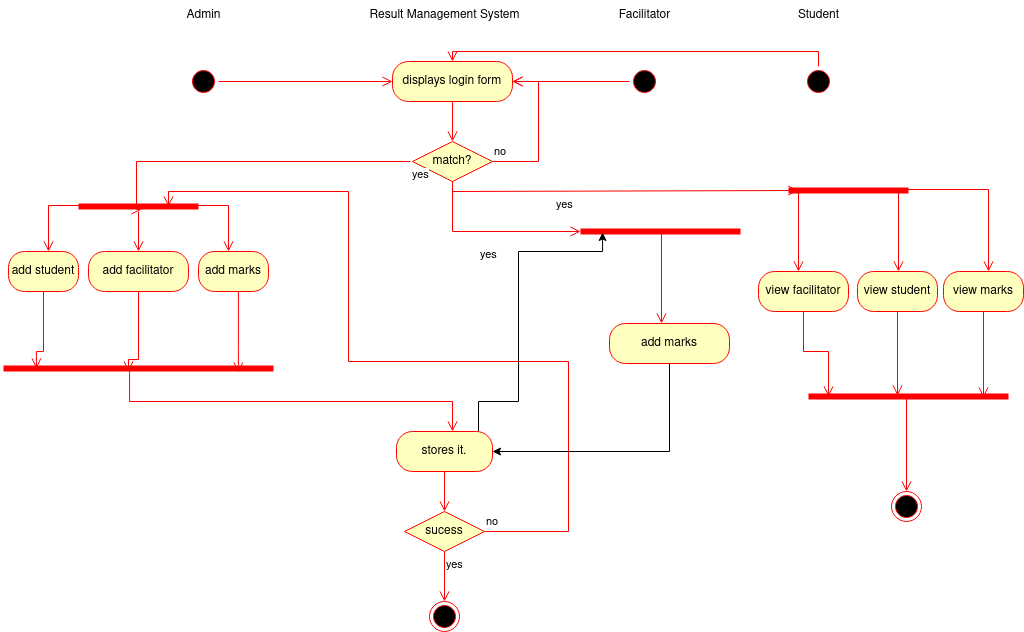

The diagram above was exported from draw.io. Its source (the exported page's mxGraphModel, read from the mxfile embedded in the PNG):
<mxGraphModel dx="1730" dy="1531" grid="1" gridSize="10" guides="1" tooltips="1" connect="1" arrows="1" fold="1" page="1" pageScale="1" pageWidth="850" pageHeight="1100" math="0" shadow="0">
  <root>
    <mxCell id="0" />
    <mxCell id="1" parent="0" />
    <mxCell id="OXwqMQjPcXia3ufRW7tB-21" value="Admin" style="text;html=1;align=center;verticalAlign=middle;resizable=0;points=[];autosize=1;strokeColor=none;fillColor=none;" vertex="1" parent="1">
      <mxGeometry x="35" y="-11" width="60" height="30" as="geometry" />
    </mxCell>
    <mxCell id="OXwqMQjPcXia3ufRW7tB-22" value="Result Management System" style="text;html=1;align=center;verticalAlign=middle;resizable=0;points=[];autosize=1;strokeColor=none;fillColor=none;" vertex="1" parent="1">
      <mxGeometry x="221" y="-11" width="170" height="30" as="geometry" />
    </mxCell>
    <mxCell id="OXwqMQjPcXia3ufRW7tB-23" value="Facilitator" style="text;html=1;align=center;verticalAlign=middle;resizable=0;points=[];autosize=1;strokeColor=none;fillColor=none;" vertex="1" parent="1">
      <mxGeometry x="471" y="-11" width="70" height="30" as="geometry" />
    </mxCell>
    <mxCell id="OXwqMQjPcXia3ufRW7tB-24" value="Student" style="text;html=1;align=center;verticalAlign=middle;resizable=0;points=[];autosize=1;strokeColor=none;fillColor=none;" vertex="1" parent="1">
      <mxGeometry x="650" y="-11" width="60" height="30" as="geometry" />
    </mxCell>
    <mxCell id="OXwqMQjPcXia3ufRW7tB-25" value="" style="ellipse;html=1;shape=startState;fillColor=#000000;strokeColor=#ff0000;" vertex="1" parent="1">
      <mxGeometry x="50" y="55" width="30" height="30" as="geometry" />
    </mxCell>
    <mxCell id="OXwqMQjPcXia3ufRW7tB-26" value="" style="edgeStyle=orthogonalEdgeStyle;html=1;verticalAlign=bottom;endArrow=open;endSize=8;strokeColor=#ff0000;rounded=0;" edge="1" source="OXwqMQjPcXia3ufRW7tB-25" parent="1" target="OXwqMQjPcXia3ufRW7tB-27">
      <mxGeometry relative="1" as="geometry">
        <mxPoint x="160" y="120" as="targetPoint" />
      </mxGeometry>
    </mxCell>
    <mxCell id="OXwqMQjPcXia3ufRW7tB-27" value="displays login form" style="rounded=1;whiteSpace=wrap;html=1;arcSize=40;fontColor=#000000;fillColor=#ffffc0;strokeColor=#ff0000;" vertex="1" parent="1">
      <mxGeometry x="254" y="50" width="120" height="40" as="geometry" />
    </mxCell>
    <mxCell id="OXwqMQjPcXia3ufRW7tB-28" value="" style="edgeStyle=orthogonalEdgeStyle;html=1;verticalAlign=bottom;endArrow=open;endSize=8;strokeColor=#ff0000;rounded=0;" edge="1" source="OXwqMQjPcXia3ufRW7tB-27" parent="1" target="OXwqMQjPcXia3ufRW7tB-29">
      <mxGeometry relative="1" as="geometry">
        <mxPoint x="314" y="142" as="targetPoint" />
        <mxPoint x="314" y="82" as="sourcePoint" />
      </mxGeometry>
    </mxCell>
    <mxCell id="OXwqMQjPcXia3ufRW7tB-29" value="match?" style="rhombus;whiteSpace=wrap;html=1;fontColor=#000000;fillColor=#ffffc0;strokeColor=#ff0000;" vertex="1" parent="1">
      <mxGeometry x="274" y="130" width="80" height="40" as="geometry" />
    </mxCell>
    <mxCell id="OXwqMQjPcXia3ufRW7tB-30" value="no" style="edgeStyle=orthogonalEdgeStyle;html=1;align=left;verticalAlign=bottom;endArrow=open;endSize=8;strokeColor=#ff0000;rounded=0;" edge="1" source="OXwqMQjPcXia3ufRW7tB-29" parent="1" target="OXwqMQjPcXia3ufRW7tB-27">
      <mxGeometry x="-1" relative="1" as="geometry">
        <mxPoint x="460" y="170" as="targetPoint" />
        <Array as="points">
          <mxPoint x="400" y="150" />
          <mxPoint x="400" y="70" />
        </Array>
      </mxGeometry>
    </mxCell>
    <mxCell id="OXwqMQjPcXia3ufRW7tB-31" value="yes" style="edgeStyle=orthogonalEdgeStyle;html=1;align=left;verticalAlign=top;endArrow=open;endSize=8;strokeColor=#ff0000;rounded=0;entryX=0.542;entryY=0.8;entryDx=0;entryDy=0;entryPerimeter=0;" edge="1" parent="1">
      <mxGeometry x="-1" relative="1" as="geometry">
        <mxPoint x="3.0399999999999636" y="198" as="targetPoint" />
        <mxPoint x="272" y="150" as="sourcePoint" />
        <Array as="points">
          <mxPoint x="-2" y="150" />
          <mxPoint x="-2" y="198" />
        </Array>
      </mxGeometry>
    </mxCell>
    <mxCell id="OXwqMQjPcXia3ufRW7tB-32" value="" style="shape=line;html=1;strokeWidth=6;strokeColor=#ff0000;" vertex="1" parent="1">
      <mxGeometry x="-60" y="190" width="120" height="10" as="geometry" />
    </mxCell>
    <mxCell id="OXwqMQjPcXia3ufRW7tB-33" value="" style="edgeStyle=orthogonalEdgeStyle;html=1;verticalAlign=bottom;endArrow=open;endSize=8;strokeColor=#ff0000;rounded=0;exitX=0.517;exitY=0.4;exitDx=0;exitDy=0;exitPerimeter=0;" edge="1" source="OXwqMQjPcXia3ufRW7tB-32" parent="1" target="OXwqMQjPcXia3ufRW7tB-36">
      <mxGeometry relative="1" as="geometry">
        <mxPoint x="170" y="250" as="targetPoint" />
        <Array as="points">
          <mxPoint x="-90" y="194" />
        </Array>
      </mxGeometry>
    </mxCell>
    <mxCell id="OXwqMQjPcXia3ufRW7tB-36" value="add student" style="rounded=1;whiteSpace=wrap;html=1;arcSize=40;fontColor=#000000;fillColor=#ffffc0;strokeColor=#ff0000;" vertex="1" parent="1">
      <mxGeometry x="-130" y="240" width="70" height="40" as="geometry" />
    </mxCell>
    <mxCell id="OXwqMQjPcXia3ufRW7tB-37" value="" style="edgeStyle=orthogonalEdgeStyle;html=1;verticalAlign=bottom;endArrow=open;endSize=8;strokeColor=#ff0000;rounded=0;entryX=0.122;entryY=0.5;entryDx=0;entryDy=0;entryPerimeter=0;" edge="1" source="OXwqMQjPcXia3ufRW7tB-36" parent="1" target="OXwqMQjPcXia3ufRW7tB-72">
      <mxGeometry relative="1" as="geometry">
        <mxPoint x="-110" y="310" as="targetPoint" />
        <Array as="points">
          <mxPoint x="-95" y="340" />
          <mxPoint x="-102" y="340" />
        </Array>
      </mxGeometry>
    </mxCell>
    <mxCell id="OXwqMQjPcXia3ufRW7tB-38" value="add facilitator" style="rounded=1;whiteSpace=wrap;html=1;arcSize=40;fontColor=#000000;fillColor=#ffffc0;strokeColor=#ff0000;" vertex="1" parent="1">
      <mxGeometry x="-50" y="240" width="100" height="40" as="geometry" />
    </mxCell>
    <mxCell id="OXwqMQjPcXia3ufRW7tB-39" value="" style="edgeStyle=orthogonalEdgeStyle;html=1;verticalAlign=bottom;endArrow=open;endSize=8;strokeColor=#ff0000;rounded=0;entryX=0.463;entryY=0.8;entryDx=0;entryDy=0;entryPerimeter=0;" edge="1" source="OXwqMQjPcXia3ufRW7tB-38" parent="1" target="OXwqMQjPcXia3ufRW7tB-72">
      <mxGeometry relative="1" as="geometry">
        <mxPoint x="10" y="320" as="targetPoint" />
        <Array as="points">
          <mxPoint y="348" />
        </Array>
      </mxGeometry>
    </mxCell>
    <mxCell id="OXwqMQjPcXia3ufRW7tB-40" value="add marks" style="rounded=1;whiteSpace=wrap;html=1;arcSize=40;fontColor=#000000;fillColor=#ffffc0;strokeColor=#ff0000;" vertex="1" parent="1">
      <mxGeometry x="60" y="240" width="70" height="40" as="geometry" />
    </mxCell>
    <mxCell id="OXwqMQjPcXia3ufRW7tB-41" value="" style="edgeStyle=orthogonalEdgeStyle;html=1;verticalAlign=bottom;endArrow=open;endSize=8;strokeColor=#ff0000;rounded=0;entryX=0.87;entryY=0.9;entryDx=0;entryDy=0;entryPerimeter=0;" edge="1" source="OXwqMQjPcXia3ufRW7tB-40" parent="1" target="OXwqMQjPcXia3ufRW7tB-72">
      <mxGeometry relative="1" as="geometry">
        <mxPoint x="100" y="360" as="targetPoint" />
        <Array as="points">
          <mxPoint x="100" y="335" />
        </Array>
      </mxGeometry>
    </mxCell>
    <mxCell id="OXwqMQjPcXia3ufRW7tB-43" value="" style="edgeStyle=orthogonalEdgeStyle;html=1;verticalAlign=bottom;endArrow=open;endSize=8;strokeColor=#ff0000;rounded=0;exitX=0.633;exitY=0.4;exitDx=0;exitDy=0;exitPerimeter=0;" edge="1" parent="1" source="OXwqMQjPcXia3ufRW7tB-32" target="OXwqMQjPcXia3ufRW7tB-40">
      <mxGeometry relative="1" as="geometry">
        <mxPoint x="163" y="250" as="targetPoint" />
        <mxPoint x="163" y="194" as="sourcePoint" />
        <Array as="points">
          <mxPoint x="90" y="194" />
        </Array>
      </mxGeometry>
    </mxCell>
    <mxCell id="OXwqMQjPcXia3ufRW7tB-45" value="" style="ellipse;html=1;shape=startState;fillColor=#000000;strokeColor=#ff0000;" vertex="1" parent="1">
      <mxGeometry x="491" y="55" width="30" height="30" as="geometry" />
    </mxCell>
    <mxCell id="OXwqMQjPcXia3ufRW7tB-46" value="" style="edgeStyle=orthogonalEdgeStyle;html=1;verticalAlign=bottom;endArrow=open;endSize=8;strokeColor=#ff0000;rounded=0;" edge="1" source="OXwqMQjPcXia3ufRW7tB-45" parent="1" target="OXwqMQjPcXia3ufRW7tB-27">
      <mxGeometry relative="1" as="geometry">
        <mxPoint x="506" y="140" as="targetPoint" />
      </mxGeometry>
    </mxCell>
    <mxCell id="OXwqMQjPcXia3ufRW7tB-47" value="" style="ellipse;html=1;shape=startState;fillColor=#000000;strokeColor=#ff0000;" vertex="1" parent="1">
      <mxGeometry x="665" y="55" width="30" height="30" as="geometry" />
    </mxCell>
    <mxCell id="OXwqMQjPcXia3ufRW7tB-48" value="" style="edgeStyle=orthogonalEdgeStyle;html=1;verticalAlign=bottom;endArrow=open;endSize=8;strokeColor=#ff0000;rounded=0;" edge="1" source="OXwqMQjPcXia3ufRW7tB-47" parent="1" target="OXwqMQjPcXia3ufRW7tB-27">
      <mxGeometry relative="1" as="geometry">
        <mxPoint x="680" y="140" as="targetPoint" />
        <Array as="points">
          <mxPoint x="680" y="40" />
          <mxPoint x="314" y="40" />
        </Array>
      </mxGeometry>
    </mxCell>
    <mxCell id="OXwqMQjPcXia3ufRW7tB-50" value="" style="edgeStyle=orthogonalEdgeStyle;html=1;verticalAlign=bottom;endArrow=open;endSize=8;strokeColor=#ff0000;rounded=0;" edge="1" parent="1" source="OXwqMQjPcXia3ufRW7tB-32" target="OXwqMQjPcXia3ufRW7tB-38">
      <mxGeometry relative="1" as="geometry">
        <mxPoint x="170" y="250" as="targetPoint" />
        <mxPoint x="76" y="204" as="sourcePoint" />
        <Array as="points" />
      </mxGeometry>
    </mxCell>
    <mxCell id="OXwqMQjPcXia3ufRW7tB-52" value="yes" style="edgeStyle=orthogonalEdgeStyle;html=1;align=left;verticalAlign=top;endArrow=open;endSize=8;strokeColor=#ff0000;rounded=0;entryX=0.083;entryY=0.5;entryDx=0;entryDy=0;entryPerimeter=0;" edge="1" parent="1" source="OXwqMQjPcXia3ufRW7tB-29" target="OXwqMQjPcXia3ufRW7tB-53">
      <mxGeometry x="-0.369" relative="1" as="geometry">
        <mxPoint x="640" y="180" as="targetPoint" />
        <mxPoint x="284" y="160" as="sourcePoint" />
        <Array as="points">
          <mxPoint x="314" y="180" />
        </Array>
        <mxPoint as="offset" />
      </mxGeometry>
    </mxCell>
    <mxCell id="OXwqMQjPcXia3ufRW7tB-53" value="" style="shape=line;html=1;strokeWidth=6;strokeColor=#ff0000;" vertex="1" parent="1">
      <mxGeometry x="650" y="174" width="120" height="10" as="geometry" />
    </mxCell>
    <mxCell id="OXwqMQjPcXia3ufRW7tB-54" value="" style="edgeStyle=orthogonalEdgeStyle;html=1;verticalAlign=bottom;endArrow=open;endSize=8;strokeColor=#ff0000;rounded=0;exitX=0.417;exitY=0.5;exitDx=0;exitDy=0;exitPerimeter=0;" edge="1" source="OXwqMQjPcXia3ufRW7tB-53" parent="1" target="OXwqMQjPcXia3ufRW7tB-58">
      <mxGeometry relative="1" as="geometry">
        <mxPoint x="660" y="260" as="targetPoint" />
        <Array as="points">
          <mxPoint x="660" y="179" />
        </Array>
      </mxGeometry>
    </mxCell>
    <mxCell id="OXwqMQjPcXia3ufRW7tB-55" value="yes" style="edgeStyle=orthogonalEdgeStyle;html=1;align=left;verticalAlign=top;endArrow=open;endSize=8;strokeColor=#ff0000;rounded=0;" edge="1" parent="1" source="OXwqMQjPcXia3ufRW7tB-29" target="OXwqMQjPcXia3ufRW7tB-56">
      <mxGeometry x="-0.1461" y="-10" relative="1" as="geometry">
        <mxPoint x="430" y="220" as="targetPoint" />
        <mxPoint x="314" y="170" as="sourcePoint" />
        <Array as="points">
          <mxPoint x="314" y="220" />
        </Array>
        <mxPoint as="offset" />
      </mxGeometry>
    </mxCell>
    <mxCell id="OXwqMQjPcXia3ufRW7tB-56" value="" style="shape=line;html=1;strokeWidth=6;strokeColor=#ff0000;" vertex="1" parent="1">
      <mxGeometry x="442" y="215" width="160" height="10" as="geometry" />
    </mxCell>
    <mxCell id="OXwqMQjPcXia3ufRW7tB-57" value="" style="edgeStyle=orthogonalEdgeStyle;html=1;verticalAlign=bottom;endArrow=open;endSize=8;strokeColor=#ff0000;rounded=0;exitX=0.488;exitY=0.5;exitDx=0;exitDy=0;exitPerimeter=0;" edge="1" parent="1" target="OXwqMQjPcXia3ufRW7tB-80">
      <mxGeometry relative="1" as="geometry">
        <mxPoint x="521" y="312" as="targetPoint" />
        <mxPoint x="521.0799999999999" y="220" as="sourcePoint" />
        <Array as="points">
          <mxPoint x="523" y="220" />
        </Array>
      </mxGeometry>
    </mxCell>
    <mxCell id="OXwqMQjPcXia3ufRW7tB-58" value="view facilitator" style="rounded=1;whiteSpace=wrap;html=1;arcSize=40;fontColor=#000000;fillColor=#ffffc0;strokeColor=#ff0000;" vertex="1" parent="1">
      <mxGeometry x="620" y="260" width="90" height="40" as="geometry" />
    </mxCell>
    <mxCell id="OXwqMQjPcXia3ufRW7tB-59" value="" style="edgeStyle=orthogonalEdgeStyle;html=1;verticalAlign=bottom;endArrow=open;endSize=8;strokeColor=#ff0000;rounded=0;entryX=0.1;entryY=0.5;entryDx=0;entryDy=0;entryPerimeter=0;" edge="1" source="OXwqMQjPcXia3ufRW7tB-58" parent="1" target="OXwqMQjPcXia3ufRW7tB-69">
      <mxGeometry relative="1" as="geometry">
        <mxPoint x="670" y="370" as="targetPoint" />
      </mxGeometry>
    </mxCell>
    <mxCell id="OXwqMQjPcXia3ufRW7tB-60" value="view student" style="rounded=1;whiteSpace=wrap;html=1;arcSize=40;fontColor=#000000;fillColor=#ffffc0;strokeColor=#ff0000;" vertex="1" parent="1">
      <mxGeometry x="719" y="260" width="80" height="40" as="geometry" />
    </mxCell>
    <mxCell id="OXwqMQjPcXia3ufRW7tB-61" value="" style="edgeStyle=orthogonalEdgeStyle;html=1;verticalAlign=bottom;endArrow=open;endSize=8;strokeColor=#ff0000;rounded=0;entryX=0.445;entryY=0.4;entryDx=0;entryDy=0;entryPerimeter=0;" edge="1" source="OXwqMQjPcXia3ufRW7tB-60" parent="1" target="OXwqMQjPcXia3ufRW7tB-69">
      <mxGeometry relative="1" as="geometry">
        <mxPoint x="780" y="360" as="targetPoint" />
      </mxGeometry>
    </mxCell>
    <mxCell id="OXwqMQjPcXia3ufRW7tB-62" value="" style="edgeStyle=orthogonalEdgeStyle;html=1;verticalAlign=bottom;endArrow=open;endSize=8;strokeColor=#ff0000;rounded=0;exitX=0.508;exitY=0.3;exitDx=0;exitDy=0;exitPerimeter=0;" edge="1" parent="1" source="OXwqMQjPcXia3ufRW7tB-53" target="OXwqMQjPcXia3ufRW7tB-60">
      <mxGeometry relative="1" as="geometry">
        <mxPoint x="670" y="270" as="targetPoint" />
        <mxPoint x="710" y="189" as="sourcePoint" />
        <Array as="points">
          <mxPoint x="711" y="180" />
          <mxPoint x="760" y="180" />
        </Array>
      </mxGeometry>
    </mxCell>
    <mxCell id="OXwqMQjPcXia3ufRW7tB-63" value="view marks" style="rounded=1;whiteSpace=wrap;html=1;arcSize=40;fontColor=#000000;fillColor=#ffffc0;strokeColor=#ff0000;" vertex="1" parent="1">
      <mxGeometry x="805" y="260" width="80" height="40" as="geometry" />
    </mxCell>
    <mxCell id="OXwqMQjPcXia3ufRW7tB-64" value="" style="edgeStyle=orthogonalEdgeStyle;html=1;verticalAlign=bottom;endArrow=open;endSize=8;strokeColor=#ff0000;rounded=0;entryX=0.875;entryY=0.6;entryDx=0;entryDy=0;entryPerimeter=0;" edge="1" source="OXwqMQjPcXia3ufRW7tB-63" parent="1" target="OXwqMQjPcXia3ufRW7tB-69">
      <mxGeometry relative="1" as="geometry">
        <mxPoint x="860" y="360" as="targetPoint" />
      </mxGeometry>
    </mxCell>
    <mxCell id="OXwqMQjPcXia3ufRW7tB-65" value="" style="edgeStyle=orthogonalEdgeStyle;html=1;verticalAlign=bottom;endArrow=open;endSize=8;strokeColor=#ff0000;rounded=0;exitX=0.583;exitY=0.4;exitDx=0;exitDy=0;exitPerimeter=0;" edge="1" parent="1" source="OXwqMQjPcXia3ufRW7tB-53" target="OXwqMQjPcXia3ufRW7tB-63">
      <mxGeometry relative="1" as="geometry">
        <mxPoint x="740" y="270" as="targetPoint" />
        <mxPoint x="721" y="187" as="sourcePoint" />
        <Array as="points">
          <mxPoint x="850" y="178" />
        </Array>
      </mxGeometry>
    </mxCell>
    <mxCell id="OXwqMQjPcXia3ufRW7tB-69" value="" style="shape=line;html=1;strokeWidth=6;strokeColor=#ff0000;" vertex="1" parent="1">
      <mxGeometry x="670" y="380" width="200" height="10" as="geometry" />
    </mxCell>
    <mxCell id="OXwqMQjPcXia3ufRW7tB-70" value="" style="edgeStyle=orthogonalEdgeStyle;html=1;verticalAlign=bottom;endArrow=open;endSize=8;strokeColor=#ff0000;rounded=0;exitX=0.49;exitY=0.7;exitDx=0;exitDy=0;exitPerimeter=0;" edge="1" source="OXwqMQjPcXia3ufRW7tB-69" parent="1" target="OXwqMQjPcXia3ufRW7tB-71">
      <mxGeometry relative="1" as="geometry">
        <mxPoint x="770" y="460" as="targetPoint" />
      </mxGeometry>
    </mxCell>
    <mxCell id="OXwqMQjPcXia3ufRW7tB-71" value="" style="ellipse;html=1;shape=endState;fillColor=#000000;strokeColor=#ff0000;" vertex="1" parent="1">
      <mxGeometry x="753" y="480" width="30" height="30" as="geometry" />
    </mxCell>
    <mxCell id="OXwqMQjPcXia3ufRW7tB-72" value="" style="shape=line;html=1;strokeWidth=6;strokeColor=#ff0000;" vertex="1" parent="1">
      <mxGeometry x="-135" y="352" width="270" height="10" as="geometry" />
    </mxCell>
    <mxCell id="OXwqMQjPcXia3ufRW7tB-73" value="" style="edgeStyle=orthogonalEdgeStyle;html=1;verticalAlign=bottom;endArrow=open;endSize=8;strokeColor=#ff0000;rounded=0;exitX=0.467;exitY=0.7;exitDx=0;exitDy=0;exitPerimeter=0;" edge="1" source="OXwqMQjPcXia3ufRW7tB-72" parent="1" target="OXwqMQjPcXia3ufRW7tB-74">
      <mxGeometry relative="1" as="geometry">
        <mxPoint x="-9" y="480" as="targetPoint" />
        <mxPoint x="-3" y="362" as="sourcePoint" />
        <Array as="points">
          <mxPoint x="-9" y="390" />
          <mxPoint x="314" y="390" />
        </Array>
      </mxGeometry>
    </mxCell>
    <mxCell id="OXwqMQjPcXia3ufRW7tB-83" style="edgeStyle=orthogonalEdgeStyle;rounded=0;orthogonalLoop=1;jettySize=auto;html=1;entryX=0.138;entryY=0.6;entryDx=0;entryDy=0;entryPerimeter=0;" edge="1" parent="1" source="OXwqMQjPcXia3ufRW7tB-74" target="OXwqMQjPcXia3ufRW7tB-56">
      <mxGeometry relative="1" as="geometry">
        <Array as="points">
          <mxPoint x="340" y="390" />
          <mxPoint x="380" y="390" />
          <mxPoint x="380" y="240" />
          <mxPoint x="464" y="240" />
        </Array>
      </mxGeometry>
    </mxCell>
    <mxCell id="OXwqMQjPcXia3ufRW7tB-74" value="stores it." style="rounded=1;whiteSpace=wrap;html=1;arcSize=40;fontColor=#000000;fillColor=#ffffc0;strokeColor=#ff0000;" vertex="1" parent="1">
      <mxGeometry x="258" y="420" width="96" height="40" as="geometry" />
    </mxCell>
    <mxCell id="OXwqMQjPcXia3ufRW7tB-75" value="" style="edgeStyle=orthogonalEdgeStyle;html=1;verticalAlign=bottom;endArrow=open;endSize=8;strokeColor=#ff0000;rounded=0;" edge="1" source="OXwqMQjPcXia3ufRW7tB-74" parent="1" target="OXwqMQjPcXia3ufRW7tB-76">
      <mxGeometry relative="1" as="geometry">
        <mxPoint y="580" as="targetPoint" />
      </mxGeometry>
    </mxCell>
    <mxCell id="OXwqMQjPcXia3ufRW7tB-76" value="sucess" style="rhombus;whiteSpace=wrap;html=1;fontColor=#000000;fillColor=#ffffc0;strokeColor=#ff0000;" vertex="1" parent="1">
      <mxGeometry x="266" y="500" width="80" height="40" as="geometry" />
    </mxCell>
    <mxCell id="OXwqMQjPcXia3ufRW7tB-77" value="no" style="edgeStyle=orthogonalEdgeStyle;html=1;align=left;verticalAlign=bottom;endArrow=open;endSize=8;strokeColor=#ff0000;rounded=0;entryX=0.75;entryY=0.5;entryDx=0;entryDy=0;entryPerimeter=0;" edge="1" source="OXwqMQjPcXia3ufRW7tB-76" parent="1" target="OXwqMQjPcXia3ufRW7tB-32">
      <mxGeometry x="-1" relative="1" as="geometry">
        <mxPoint x="454" y="520" as="targetPoint" />
        <Array as="points">
          <mxPoint x="430" y="520" />
          <mxPoint x="430" y="350" />
          <mxPoint x="210" y="350" />
          <mxPoint x="210" y="180" />
          <mxPoint x="30" y="180" />
        </Array>
      </mxGeometry>
    </mxCell>
    <mxCell id="OXwqMQjPcXia3ufRW7tB-78" value="yes" style="edgeStyle=orthogonalEdgeStyle;html=1;align=left;verticalAlign=top;endArrow=open;endSize=8;strokeColor=#ff0000;rounded=0;" edge="1" source="OXwqMQjPcXia3ufRW7tB-76" parent="1" target="OXwqMQjPcXia3ufRW7tB-79">
      <mxGeometry x="-1" relative="1" as="geometry">
        <mxPoint x="306" y="610" as="targetPoint" />
        <Array as="points">
          <mxPoint x="306" y="610" />
          <mxPoint x="306" y="610" />
        </Array>
      </mxGeometry>
    </mxCell>
    <mxCell id="OXwqMQjPcXia3ufRW7tB-79" value="" style="ellipse;html=1;shape=endState;fillColor=#000000;strokeColor=#ff0000;" vertex="1" parent="1">
      <mxGeometry x="291" y="590" width="30" height="30" as="geometry" />
    </mxCell>
    <mxCell id="OXwqMQjPcXia3ufRW7tB-84" style="edgeStyle=orthogonalEdgeStyle;rounded=0;orthogonalLoop=1;jettySize=auto;html=1;" edge="1" parent="1" source="OXwqMQjPcXia3ufRW7tB-80" target="OXwqMQjPcXia3ufRW7tB-74">
      <mxGeometry relative="1" as="geometry">
        <Array as="points">
          <mxPoint x="531" y="440" />
        </Array>
      </mxGeometry>
    </mxCell>
    <mxCell id="OXwqMQjPcXia3ufRW7tB-80" value="add marks" style="rounded=1;whiteSpace=wrap;html=1;arcSize=40;fontColor=#000000;fillColor=#ffffc0;strokeColor=#ff0000;" vertex="1" parent="1">
      <mxGeometry x="471" y="312" width="120" height="40" as="geometry" />
    </mxCell>
  </root>
</mxGraphModel>